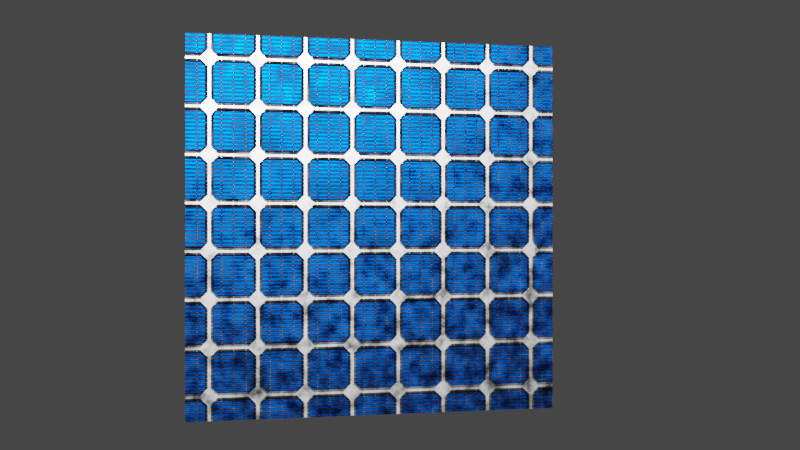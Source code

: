 # Source: Solar_Panel.blend  (saved by Blender 3.2.14; exported with 4.5.12 LTS)
import bpy
from mathutils import Matrix  # noqa: F401  (used for matrix-valued properties, if any)

bpy.ops.wm.read_factory_settings(use_empty=True)
scene = bpy.context.scene
scene.name = 'Scene'

# ---- collections
col_collection = bpy.data.collections.new('Collection'); scene.collection.children.link(col_collection)

# ---- materials (node trees are filled in below, after node groups)
mat_proc_solar_panels = bpy.data.materials.new('Proc Solar Panels')

# ---- material node trees
mat_proc_solar_panels.use_nodes = True; mat_proc_solar_panels.node_tree.nodes.clear()
_N = mat_proc_solar_panels.node_tree.nodes; _L = mat_proc_solar_panels.node_tree.links
n0 = _N.new('NodeFrame'); n0.name = 'Frame.001'; n0.location = (-1010, 1070)
n0.label = 'Blue Texture'
n0.width = 891
n1 = _N.new('NodeFrame'); n1.name = 'Frame.002'; n1.location = (-53, 273)
n1.label = 'Bump'
n1.width = 369
n2 = _N.new('NodeFrame'); n2.name = 'Frame'; n2.location = (-980, 354)
n2.label = 'Grid Texture'
n2.width = 837
n3 = _N.new('NodeFrame'); n3.name = 'Frame.003'; n3.location = (-1147, -270)
n3.label = 'Roughness'
n3.width = 1197
n4 = _N.new('NodeReroute'); n4.name = 'Reroute'; n4.location = (-1149, 381)
n4.width = 16
n4.socket_idname = 'NodeSocketVector'
n5 = _N.new('ShaderNodeTexVoronoi'); n5.name = 'Voronoi Texture.002'; n5.location = (33, -262)
n5.inputs[2].default_value = 130.0
n6 = _N.new('ShaderNodeTexNoise'); n6.name = 'Noise Texture'; n6.location = (31, -30)
n6.inputs[2].default_value = 2.0
n6.inputs[3].default_value = 15.0
n7 = _N.new('ShaderNodeValToRGB'); n7.name = 'ColorRamp.002'; n7.location = (202, -274)
while len(n7.color_ramp.elements) > 1: n7.color_ramp.elements.remove(n7.color_ramp.elements[-1])
n7.color_ramp.elements[0].position = 0.0; n7.color_ramp.elements[0].color = (0.0, 0.02732, 0.2664, 1.0)
_e = n7.color_ramp.elements.new(1.0); _e.color = (0.0, 0.07036, 0.3419, 1.0)
n8 = _N.new('ShaderNodeValToRGB'); n8.name = 'ColorRamp.003'; n8.location = (211, -40)
while len(n8.color_ramp.elements) > 1: n8.color_ramp.elements.remove(n8.color_ramp.elements[-1])
n8.color_ramp.elements[0].position = 0.2042; n8.color_ramp.elements[0].color = (0.0, 0.0, 0.0, 1.0)
_e = n8.color_ramp.elements.new(0.7923); _e.color = (1.0, 1.0, 1.0, 1.0)
n9 = _N.new('ShaderNodeMix'); n9.name = 'Mix.001'; n9.location = (496, -31)
n9.data_type = 'RGBA'
n9.blend_type = 'DARKEN'
n9.inputs[7].default_value = (0.006512, 0.009721, 0.02416, 1.0)
n10 = _N.new('NodeReroute'); n10.name = 'Reroute.001'; n10.location = (443, -537)
n10.width = 16
n10.socket_idname = 'NodeSocketVector'
n11 = _N.new('ShaderNodeOutputMaterial'); n11.name = 'Material Output'; n11.location = (760, 586)
n12 = _N.new('ShaderNodeMix'); n12.name = 'Mix.002'; n12.location = (721, -99)
n12.data_type = 'RGBA'
n12.blend_type = 'LIGHTEN'
n12.clamp_result = True
n12.inputs[7].default_value = (0.2232, 0.2232, 0.2232, 1.0)
n13 = _N.new('ShaderNodeTexBrick'); n13.name = 'Brick Texture'; n13.location = (497, -242)
n13.offset = 0.0
n13.inputs[1].default_value = (0.0, 0.0, 0.0, 1.0)
n13.inputs[2].default_value = (0.0, 0.0, 0.0, 1.0)
n13.inputs[3].default_value = (1.0, 1.0, 1.0, 1.0)
n13.inputs[5].default_value = 0.015
n13.inputs[6].default_value = 0.49
n13.inputs[8].default_value = 0.625
n13.inputs[9].default_value = 0.2
n14 = _N.new('ShaderNodeMix'); n14.name = 'Mix.003'; n14.location = (43, 713)
n14.data_type = 'RGBA'
n14.inputs[6].default_value = (0.2623, 0.2623, 0.2623, 1.0)
n15 = _N.new('ShaderNodeBump'); n15.name = 'Bump'; n15.location = (199, -30)
n15.invert = True
n15.inputs[1].default_value = 1.0
n15.inputs[2].default_value = 1.0
n16 = _N.new('ShaderNodeMix'); n16.name = 'Mix.005'; n16.location = (30, -36)
n16.data_type = 'RGBA'
n16.blend_type = 'DARKEN'
n16.inputs[7].default_value = (0.0, 0.0, 0.0, 1.0)
n17 = _N.new('ShaderNodeMapping'); n17.name = 'Mapping'; n17.location = (-1499, 244)
n17.width = 240
n18 = _N.new('ShaderNodeBsdfPrincipled'); n18.name = 'Principled BSDF'; n18.location = (442, 650)
n18.distribution = 'GGX'
n18.subsurface_method = 'RANDOM_WALK_SKIN'
n18.inputs[1].default_value = 1.0
n18.inputs[3].default_value = 1.45
n18.inputs[27].default_value = (0.0, 0.0, 0.0, 1.0)
n18.inputs[28].default_value = 1.0
n19 = _N.new('ShaderNodeVectorMath'); n19.name = 'Vector Math'; n19.location = (30, -292)
n19.inputs[1].default_value = (0.75, 0.75, 0.0)
n20 = _N.new('ShaderNodeTexVoronoi'); n20.name = 'Voronoi Texture.001'; n20.location = (201, -315)
n20.distance = 'MANHATTAN'
n20.inputs[2].default_value = 2.0
n20.inputs[8].default_value = 0.0
n21 = _N.new('ShaderNodeTexVoronoi'); n21.name = 'Voronoi Texture'; n21.location = (58, -30)
n21.distance = 'CHEBYCHEV'
n21.inputs[2].default_value = 2.0
n21.inputs[8].default_value = 0.0
n22 = _N.new('ShaderNodeValToRGB'); n22.name = 'ColorRamp'; n22.location = (247, -76)
while len(n22.color_ramp.elements) > 1: n22.color_ramp.elements.remove(n22.color_ramp.elements[-1])
n22.color_ramp.elements[0].position = 0.419; n22.color_ramp.elements[0].color = (1.0, 1.0, 1.0, 1.0)
_e = n22.color_ramp.elements.new(0.4577); _e.color = (0.0, 0.0, 0.0, 1.0)
n23 = _N.new('ShaderNodeValToRGB'); n23.name = 'ColorRamp.001'; n23.location = (386, -300)
while len(n23.color_ramp.elements) > 1: n23.color_ramp.elements.remove(n23.color_ramp.elements[-1])
n23.color_ramp.elements[0].position = 0.2218; n23.color_ramp.elements[0].color = (0.0, 0.0, 0.0, 1.0)
_e = n23.color_ramp.elements.new(0.2465); _e.color = (1.0, 1.0, 1.0, 1.0)
n24 = _N.new('ShaderNodeMix'); n24.name = 'Mix'; n24.location = (667, -181)
n24.data_type = 'RGBA'
n24.blend_type = 'DARKEN'
n24.inputs[0].default_value = 1.0
n25 = _N.new('ShaderNodeMix'); n25.name = 'Mix.004'; n25.location = (667, -181)
n25.data_type = 'RGBA'
n25.blend_type = 'DARKEN'
n25.inputs[0].default_value = 1.0
n26 = _N.new('NodeReroute'); n26.name = 'Reroute.003'; n26.location = (207, -254)
n26.width = 16
n27 = _N.new('NodeReroute'); n27.name = 'Reroute.002'; n27.location = (36, -98)
n27.width = 16
n27.socket_idname = 'NodeSocketVector'
n28 = _N.new('ShaderNodeTexNoise'); n28.name = 'Noise Texture.001'; n28.location = (707, -43)
n28.inputs[2].default_value = 6.0
n28.inputs[3].default_value = 15.0
n28.inputs[4].default_value = 0.55
n29 = _N.new('ShaderNodeValToRGB'); n29.name = 'ColorRamp.004'; n29.location = (927, -30)
while len(n29.color_ramp.elements) > 1: n29.color_ramp.elements.remove(n29.color_ramp.elements[-1])
n29.color_ramp.elements[0].position = 0.1585; n29.color_ramp.elements[0].color = (0.04971, 0.04971, 0.04971, 1.0)
_e = n29.color_ramp.elements.new(1.0); _e.color = (0.9047, 0.9047, 0.9047, 1.0)
n30 = _N.new('ShaderNodeValue'); n30.name = 'Value'; n30.location = (-1764, -9)
n30.outputs[0].default_value = 2.0
n31 = _N.new('ShaderNodeTexCoord'); n31.name = 'Texture Coordinate'; n31.location = (-1764, 285)
n5.parent = n0
n6.parent = n0
n7.parent = n0
n8.parent = n0
n9.parent = n0
n10.parent = n0
n12.parent = n0
n13.parent = n0
n15.parent = n1
n16.parent = n1
n19.parent = n2
n20.parent = n2
n21.parent = n2
n22.parent = n2
n23.parent = n2
n24.parent = n2
n25.parent = n2
n27.parent = n3
n28.parent = n3
n29.parent = n3
_L.new(n17.outputs[0], n21.inputs[0])
_L.new(n31.outputs[3], n17.inputs[0])
_L.new(n21.outputs[0], n22.inputs[0])
_L.new(n19.outputs[0], n20.inputs[0])
_L.new(n20.outputs[0], n23.inputs[0])
_L.new(n22.outputs[0], n24.inputs[6])
_L.new(n23.outputs[0], n24.inputs[7])
_L.new(n17.outputs[0], n19.inputs[0])
_L.new(n4.outputs[0], n5.inputs[0])
_L.new(n5.outputs[1], n7.inputs[0])
_L.new(n17.outputs[0], n4.inputs[0])
_L.new(n4.outputs[0], n6.inputs[0])
_L.new(n8.outputs[0], n9.inputs[0])
_L.new(n7.outputs[0], n9.inputs[6])
_L.new(n6.outputs[0], n8.inputs[0])
_L.new(n10.outputs[0], n13.inputs[0])
_L.new(n4.outputs[0], n10.inputs[0])
_L.new(n9.outputs[2], n12.inputs[6])
_L.new(n13.outputs[0], n12.inputs[0])
_L.new(n24.outputs[2], n14.inputs[0])
_L.new(n12.outputs[2], n14.inputs[7])
_L.new(n14.outputs[2], n18.inputs[0])
_L.new(n15.outputs[0], n18.inputs[5])
_L.new(n16.outputs[2], n15.inputs[3])
_L.new(n24.outputs[2], n16.inputs[6])
_L.new(n13.outputs[0], n16.inputs[0])
_L.new(n27.outputs[0], n28.inputs[0])
_L.new(n26.outputs[0], n18.inputs[2])
_L.new(n18.outputs[0], n11.inputs[0])
_L.new(n17.outputs[0], n27.inputs[0])
_L.new(n29.outputs[0], n26.inputs[0])
_L.new(n28.outputs[0], n29.inputs[0])
_L.new(n30.outputs[0], n17.inputs[3])
n11.is_active_output = True

# ---- world
world_world = bpy.data.worlds.new('World'); scene.world = world_world
world_world.use_nodes = True; world_world.node_tree.nodes.clear()
_N = world_world.node_tree.nodes; _L = world_world.node_tree.links
n0 = _N.new('ShaderNodeOutputWorld'); n0.name = 'World Output'; n0.location = (300, 300)
n1 = _N.new('ShaderNodeBackground'); n1.name = 'Background'; n1.location = (10, 300)
n1.inputs[0].default_value = (0.05088, 0.05088, 0.05088, 1.0)
_L.new(n1.outputs[0], n0.inputs[0])
n0.is_active_output = True
world_world.color = (0.05088, 0.05088, 0.05088)
world_world.use_sun_shadow = False
world_world.sun_shadow_jitter_overblur = 0.0

# ---- cameras
cam_camera_001 = bpy.data.cameras.new('Camera.001')

# ---- lights
light_area = bpy.data.lights.new('Area', 'AREA')
light_area.transmission_factor = 0.0
light_area.energy = 2356.0
light_area.shadow_soft_size = 1.0
light_area.shadow_maximum_resolution = 0.006
light_area.use_absolute_resolution = True
light_area.size = 1.0
light_area.size_y = 1.0

# ---- meshes
me_plane = bpy.data.meshes.new('Plane')
me_plane.from_pydata([(-1.0, -1.0, 0.0), (1.0, -1.0, 0.0), (-1.0, 1.0, 0.0), (1.0, 1.0, 0.0)], [], [(0, 1, 3, 2)])
_uv = me_plane.uv_layers.new(name='UVMap')
_uv.uv.foreach_set('vector', [0.0, 0.0, 1.0, 0.0, 1.0, 1.0, 0.0, 1.0])
me_plane.materials.append(mat_proc_solar_panels)
me_plane.update()

# ---- objects
ob_plane = bpy.data.objects.new('Plane', me_plane)
ob_camera = bpy.data.objects.new('Camera', cam_camera_001)
ob_area = bpy.data.objects.new('Area', light_area)

# ---- transforms, parenting, visibility, modifiers, constraints
ob_plane.location = (0.0, 0.0, 0.0)
ob_plane.rotation_euler = (1.571, -0.0, 0.0)
ob_camera.location = (-1.209, -5.806, -0.0007137)
ob_camera.rotation_euler = (1.573, 1.683e-07, -0.2271)
ob_area.location = (0.0, -5.07, 2.564)
ob_area.rotation_euler = (1.091, -0.0, 0.0)
ob_area.scale = (3.41, 3.41, 3.41)

# ---- collection membership
col_collection.objects.link(ob_plane)
col_collection.objects.link(ob_camera)
col_collection.objects.link(ob_area)

# ---- scene / render settings (as saved in the file)
scene.camera = ob_camera
scene.frame_start = 1; scene.frame_end = 250; scene.frame_set(1)
scene.render.engine = 'CYCLES'
scene.cycles.feature_set = 'EXPERIMENTAL'
scene.cycles.samples = 250
scene.cycles.sampling_pattern = 'TABULATED_SOBOL'
scene.cycles.use_adaptive_sampling = False
scene.cycles.use_light_tree = False
scene.view_settings.view_transform = 'Filmic'
bpy.context.view_layer.update()
